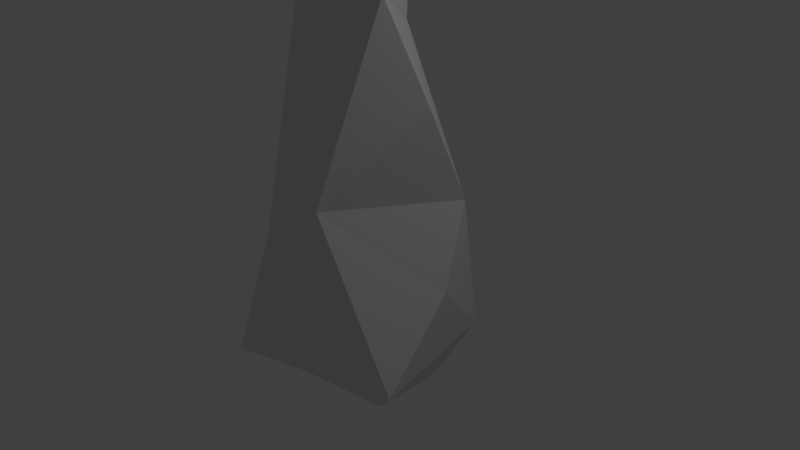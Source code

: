# Source: Rock1.blend  (saved by Blender 2.78.0; exported with 4.5.12 LTS)
import bpy
from mathutils import Matrix  # noqa: F401  (used for matrix-valued properties, if any)

bpy.ops.wm.read_factory_settings(use_empty=True)
scene = bpy.context.scene
scene.name = 'Scene'

# ---- collections
col_collection_1 = bpy.data.collections.new('Collection 1'); scene.collection.children.link(col_collection_1)

# ---- world
world_world = bpy.data.worlds.new('World'); scene.world = world_world
world_world.color = (0.05088, 0.05088, 0.05088)
world_world.use_sun_shadow = False
world_world.sun_shadow_jitter_overblur = 0.0
world_world.cycles.sampling_method = 'MANUAL'

# ---- cameras
cam_camera = bpy.data.cameras.new('Camera')
cam_camera.clip_end = 100.0
cam_camera.lens = 35.0
cam_camera.sensor_width = 32.0
cam_camera.sensor_height = 18.0
cam_camera.ortho_scale = 7.314
cam_camera.dof.focus_distance = 0.0
cam_camera.dof.aperture_fstop = 128.0

# ---- lights
light_lamp = bpy.data.lights.new('Lamp', 'POINT')
light_lamp.transmission_factor = 0.0
light_lamp.cutoff_distance = 30.0
light_lamp.energy = 100.0
light_lamp.shadow_buffer_clip_start = 1.001
light_lamp.shadow_soft_size = 0.1
light_lamp.shadow_maximum_resolution = 0.006
light_lamp.use_absolute_resolution = True

# ---- meshes
me_cube_001 = bpy.data.meshes.new('Cube.001')
me_cube_001.from_pydata([(-0.7334, -0.8424, -1.67), (-1.0, -0.8475, 0.2116), (-1.022, 0.9544, -1.67), (-1.0, 1.121, 0.8769), (0.8289, -0.5752, -1.665), (0.2255, -0.992, 0.992), (0.5433, 0.6738, -1.929), (1.153, 0.5176, 0.992), (-0.6173, -0.5171, 3.152), (-0.6404, 0.5631, 3.152), (0.3464, 0.3236, 3.029), (0.7181, -0.3786, 3.455), (-0.4586, -0.2013, 5.786), (-0.2991, 0.3916, 4.25), (0.4812, 0.2644, 4.567), (0.3852, -0.228, 5.257), (-0.2942, 1.22, -1.668), (1.071, 0.003981, 2.2), (-1.248, 0.04498, -1.67), (-1.033, 0.1903, 1.733), (-1.799, -0.03332, -1.0), (-1.0, -1.412, -1.286), (-0.2286, 1.794, -0.996), (-1.457, 1.345, -0.3802), (1.454, -0.992, -0.992), (1.0, 0.992, -0.992), (1.361, 0.0, 0.0), (0.0766, 1.101, 0.9344), (-0.1191, 0.9887, 1.953)], [], [(1, 3, 23), (27, 7, 25), (7, 5, 26), (5, 1, 21), (2, 16, 6, 4, 0, 18), (8, 9, 19), (8, 11, 15), (5, 11, 8), (9, 10, 28), (7, 10, 17), (14, 13, 12), (10, 9, 13), (11, 10, 14), (8, 12, 13), (1, 5, 8), (24, 5, 21), (3, 1, 19), (1, 23, 20), (3, 25, 22), (11, 5, 17), (24, 25, 26), (15, 11, 14), (12, 8, 15), (15, 14, 12), (9, 8, 13), (27, 3, 28), (14, 10, 13), (23, 3, 22), (10, 11, 17), (5, 7, 17), (21, 1, 20), (9, 3, 19), (1, 8, 19), (18, 0, 21, 20), (16, 2, 23, 22), (4, 6, 25, 24), (0, 4, 24, 21), (6, 16, 22, 25), (2, 18, 20, 23), (25, 7, 26), (5, 24, 26), (7, 27, 28), (3, 9, 28), (3, 27, 25), (10, 7, 28)])
me_cube_001.use_remesh_preserve_volume = False
me_cube_001.use_remesh_preserve_attributes = False
me_cube_001.use_mirror_vertex_groups = False
me_cube_001.update()

# ---- objects
ob_cube = bpy.data.objects.new('Cube', me_cube_001)
ob_lamp = bpy.data.objects.new('Lamp', light_lamp)
ob_camera = bpy.data.objects.new('Camera', cam_camera)

# ---- transforms, parenting, visibility, modifiers, constraints
ob_cube.location = (0.0, 0.0, 0.0)
ob_cube.lineart.crease_threshold = 0.0
ob_lamp.location = (4.076, 1.005, 5.904)
ob_lamp.rotation_euler = (0.6503, 0.05522, 1.866)
ob_lamp.lock_rotations_4d = False
ob_lamp.empty_display_type = 'ARROWS'
ob_lamp.color = (0.0, 0.0, 0.0, 0.0)
ob_lamp.lineart.crease_threshold = 0.0
ob_camera.location = (7.481, -6.508, 5.344)
ob_camera.rotation_euler = (1.109, 0.0, 0.8149)
ob_camera.lock_rotations_4d = False
ob_camera.empty_display_type = 'ARROWS'
ob_camera.color = (0.0, 0.0, 0.0, 0.0)
ob_camera.display_type = 'WIRE'
ob_camera.lineart.crease_threshold = 0.0

# ---- collection membership
col_collection_1.objects.link(ob_cube)
col_collection_1.objects.link(ob_lamp)
col_collection_1.objects.link(ob_camera)

# ---- scene / render settings (as saved in the file)
scene.camera = ob_camera
scene.frame_start = 1; scene.frame_end = 250; scene.frame_set(1)
scene.render.engine = 'BLENDER_EEVEE_NEXT'
scene.render.resolution_percentage = 50
scene.render.dither_intensity = 0.0
scene.cycles.use_denoising = False
scene.cycles.samples = 128
scene.cycles.sampling_pattern = 'TABULATED_SOBOL'
scene.cycles.light_sampling_threshold = 0.0
scene.cycles.use_adaptive_sampling = False
scene.cycles.use_light_tree = False
scene.cycles.blur_glossy = 0.0
scene.cycles.sample_clamp_indirect = 0.0
scene.view_settings.view_transform = 'Standard'
bpy.context.view_layer.update()
